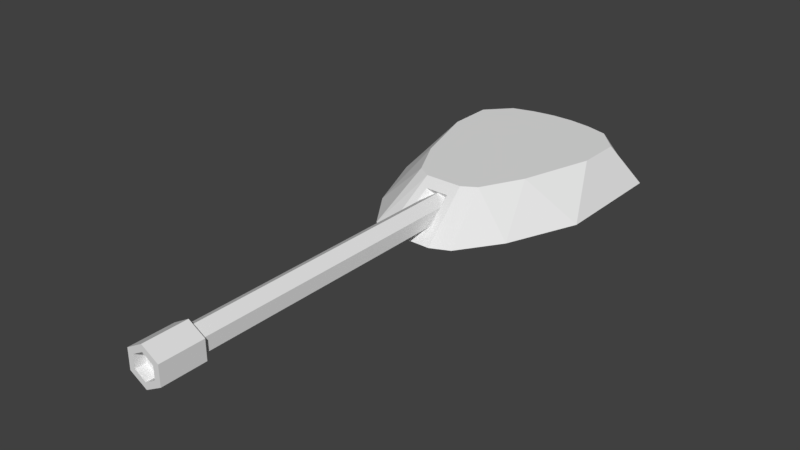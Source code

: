 # Source: tankTriSplit_head.blend  (saved by Blender 2.77.0; exported with 4.5.12 LTS)
import bpy
from mathutils import Matrix  # noqa: F401  (used for matrix-valued properties, if any)

bpy.ops.wm.read_factory_settings(use_empty=True)
scene = bpy.context.scene
scene.name = 'Scene'

# ---- collections
col_collection_1 = bpy.data.collections.new('Collection 1'); scene.collection.children.link(col_collection_1)

# ---- world
world_world = bpy.data.worlds.new('World'); scene.world = world_world
world_world.color = (0.05088, 0.05088, 0.05088)
world_world.use_sun_shadow = False
world_world.sun_shadow_jitter_overblur = 0.0
world_world.cycles.sampling_method = 'MANUAL'

# ---- meshes
me_cube_006 = bpy.data.meshes.new('Cube.006')
me_cube_006.from_pydata([(-0.4596, -0.06636, 1.521), (-0.4596, 0.4706, 1.521), (0.4596, 0.4706, 1.521), (0.4596, -0.06636, 1.521), (-0.349, 0.1718, 1.701), (-0.349, 0.3757, 1.701), (0.349, 0.3757, 1.701), (0.349, 0.1718, 1.701), (-0.3283, 0.5788, 1.521), (-0.197, 0.6077, 1.521), (-0.06566, 0.6221, 1.521), (0.06566, 0.6221, 1.521), (0.197, 0.6077, 1.521), (0.3283, 0.5788, 1.521), (0.3283, -0.3912, 1.521), (0.197, -0.5824, 1.521), (0.1123, -0.6221, 1.521), (-0.1123, -0.6221, 1.521), (-0.197, -0.5824, 1.521), (-0.3283, -0.3912, 1.521), (-0.2493, 0.4839, 1.701), (-0.1496, 0.5128, 1.701), (-0.04985, 0.5272, 1.701), (0.04985, 0.5272, 1.701), (0.1496, 0.5128, 1.701), (0.2493, 0.4839, 1.701), (0.2493, -0.153, 1.701), (0.1496, -0.3443, 1.701), (0.08525, -0.384, 1.701), (-0.08525, -0.384, 1.701), (-0.1496, -0.3443, 1.701), (-0.2493, -0.153, 1.701), (0.06993, -0.5772, 1.555), (-0.06993, -0.5772, 1.555), (0.05309, -0.4289, 1.667), (-0.05309, -0.4289, 1.667), (0.0366, -0.484, 1.581), (-0.0366, -0.484, 1.581), (0.02779, -0.4063, 1.64), (-0.02779, -0.4063, 1.64), (-0.4596, -0.06636, 1.521), (-0.4596, -0.06636, 1.521), (-0.4596, -0.06636, 1.521), (-0.4596, -0.06636, 1.521), (-0.4596, 0.4706, 1.521), (-0.4596, 0.4706, 1.521), (-0.4596, 0.4706, 1.521), (0.3283, 0.5788, 1.521), (0.3283, 0.5788, 1.521), (0.3283, 0.5788, 1.521), (0.3283, 0.5788, 1.521), (0.3283, 0.5788, 1.521), (0.4596, 0.4706, 1.521), (0.4596, 0.4706, 1.521), (0.4596, 0.4706, 1.521), (0.4596, -0.06636, 1.521), (0.4596, -0.06636, 1.521), (0.4596, -0.06636, 1.521), (0.4596, -0.06636, 1.521), (-0.3283, -0.3912, 1.521), (-0.3283, -0.3912, 1.521), (-0.3283, -0.3912, 1.521), (-0.3283, -0.3912, 1.521), (-0.3283, -0.3912, 1.521), (-0.349, 0.1718, 1.701), (-0.349, 0.1718, 1.701), (-0.349, 0.1718, 1.701), (-0.349, 0.1718, 1.701), (-0.349, 0.3757, 1.701), (-0.349, 0.3757, 1.701), (-0.349, 0.3757, 1.701), (0.2493, 0.4839, 1.701), (0.2493, 0.4839, 1.701), (0.2493, 0.4839, 1.701), (0.2493, 0.4839, 1.701), (0.2493, 0.4839, 1.701), (0.349, 0.3757, 1.701), (0.349, 0.3757, 1.701), (0.349, 0.3757, 1.701), (0.349, 0.1718, 1.701), (0.349, 0.1718, 1.701), (0.349, 0.1718, 1.701), (0.349, 0.1718, 1.701), (-0.2493, -0.153, 1.701), (-0.2493, -0.153, 1.701), (-0.2493, -0.153, 1.701), (-0.2493, -0.153, 1.701), (-0.2493, -0.153, 1.701), (-0.3283, 0.5788, 1.521), (-0.3283, 0.5788, 1.521), (-0.3283, 0.5788, 1.521), (-0.3283, 0.5788, 1.521), (-0.3283, 0.5788, 1.521), (-0.197, 0.6077, 1.521), (-0.197, 0.6077, 1.521), (-0.197, 0.6077, 1.521), (-0.197, 0.6077, 1.521), (-0.197, 0.6077, 1.521), (-0.06566, 0.6221, 1.521), (-0.06566, 0.6221, 1.521), (-0.06566, 0.6221, 1.521), (-0.06566, 0.6221, 1.521), (-0.06566, 0.6221, 1.521), (-0.06566, 0.6221, 1.521), (-0.06566, 0.6221, 1.521), (0.06566, 0.6221, 1.521), (0.06566, 0.6221, 1.521), (0.06566, 0.6221, 1.521), (0.06566, 0.6221, 1.521), (0.06566, 0.6221, 1.521), (0.197, 0.6077, 1.521), (0.197, 0.6077, 1.521), (0.197, 0.6077, 1.521), (0.197, 0.6077, 1.521), (0.197, 0.6077, 1.521), (0.3283, -0.3912, 1.521), (0.3283, -0.3912, 1.521), (0.3283, -0.3912, 1.521), (0.3283, -0.3912, 1.521), (0.3283, -0.3912, 1.521), (0.197, -0.5824, 1.521), (0.197, -0.5824, 1.521), (0.197, -0.5824, 1.521), (0.197, -0.5824, 1.521), (0.197, -0.5824, 1.521), (0.1123, -0.6221, 1.521), (0.1123, -0.6221, 1.521), (0.1123, -0.6221, 1.521), (0.1123, -0.6221, 1.521), (0.1123, -0.6221, 1.521), (-0.1123, -0.6221, 1.521), (-0.1123, -0.6221, 1.521), (-0.1123, -0.6221, 1.521), (-0.1123, -0.6221, 1.521), (-0.1123, -0.6221, 1.521), (-0.197, -0.5824, 1.521), (-0.197, -0.5824, 1.521), (-0.197, -0.5824, 1.521), (-0.197, -0.5824, 1.521), (-0.197, -0.5824, 1.521), (-0.2493, 0.4839, 1.701), (-0.2493, 0.4839, 1.701), (-0.2493, 0.4839, 1.701), (-0.2493, 0.4839, 1.701), (-0.2493, 0.4839, 1.701), (-0.1496, 0.5128, 1.701), (-0.1496, 0.5128, 1.701), (-0.1496, 0.5128, 1.701), (-0.1496, 0.5128, 1.701), (-0.1496, 0.5128, 1.701), (-0.04985, 0.5272, 1.701), (-0.04985, 0.5272, 1.701), (-0.04985, 0.5272, 1.701), (-0.04985, 0.5272, 1.701), (0.04985, 0.5272, 1.701), (0.04985, 0.5272, 1.701), (0.04985, 0.5272, 1.701), (0.04985, 0.5272, 1.701), (0.04985, 0.5272, 1.701), (0.04985, 0.5272, 1.701), (0.1496, 0.5128, 1.701), (0.1496, 0.5128, 1.701), (0.1496, 0.5128, 1.701), (0.1496, 0.5128, 1.701), (0.1496, 0.5128, 1.701), (0.2493, -0.153, 1.701), (0.2493, -0.153, 1.701), (0.2493, -0.153, 1.701), (0.2493, -0.153, 1.701), (0.2493, -0.153, 1.701), (0.1496, -0.3443, 1.701), (0.1496, -0.3443, 1.701), (0.1496, -0.3443, 1.701), (0.1496, -0.3443, 1.701), (0.1496, -0.3443, 1.701), (0.08525, -0.384, 1.701), (0.08525, -0.384, 1.701), (0.08525, -0.384, 1.701), (0.08525, -0.384, 1.701), (0.08525, -0.384, 1.701), (0.08525, -0.384, 1.701), (-0.08525, -0.384, 1.701), (-0.08525, -0.384, 1.701), (-0.08525, -0.384, 1.701), (-0.08525, -0.384, 1.701), (-0.08525, -0.384, 1.701), (-0.08525, -0.384, 1.701), (-0.08525, -0.384, 1.701), (-0.08525, -0.384, 1.701), (-0.1496, -0.3443, 1.701), (-0.1496, -0.3443, 1.701), (-0.1496, -0.3443, 1.701), (-0.1496, -0.3443, 1.701), (-0.1496, -0.3443, 1.701), (0.06993, -0.5772, 1.555), (0.06993, -0.5772, 1.555), (0.06993, -0.5772, 1.555), (0.06993, -0.5772, 1.555), (0.06993, -0.5772, 1.555), (0.06993, -0.5772, 1.555), (-0.06993, -0.5772, 1.555), (-0.06993, -0.5772, 1.555), (-0.06993, -0.5772, 1.555), (-0.06993, -0.5772, 1.555), (0.05309, -0.4289, 1.667), (0.05309, -0.4289, 1.667), (0.05309, -0.4289, 1.667), (0.05309, -0.4289, 1.667), (0.05309, -0.4289, 1.667), (-0.05309, -0.4289, 1.667), (-0.05309, -0.4289, 1.667), (-0.05309, -0.4289, 1.667), (-0.05309, -0.4289, 1.667), (-0.05309, -0.4289, 1.667), (0.0366, -0.484, 1.581), (0.0366, -0.484, 1.581), (0.0366, -0.484, 1.581), (-0.0366, -0.484, 1.581), (-0.0366, -0.484, 1.581), (-0.0366, -0.484, 1.581), (-0.0366, -0.484, 1.581), (-0.0366, -0.484, 1.581), (0.02779, -0.4063, 1.64), (0.02779, -0.4063, 1.64), (0.02779, -0.4063, 1.64), (0.02779, -0.4063, 1.64), (-0.02779, -0.4063, 1.64), (-0.02779, -0.4063, 1.64)], [], [(56, 167, 115), (49, 57, 117), (142, 65, 83), (90, 69, 140), (53, 80, 55), (45, 64, 68), (47, 78, 52), (111, 73, 48), (106, 162, 110), (99, 156, 105), (100, 146, 150), (95, 141, 145), (81, 74, 165), (166, 163, 170), (171, 157, 175), (158, 181, 176), (152, 189, 182), (147, 84, 190), (41, 91, 59), (60, 96, 136), (135, 101, 131), (102, 126, 130), (107, 121, 125), (112, 116, 120), (42, 86, 66), (61, 192, 85), (137, 185, 191), (184, 201, 210), (123, 177, 127), (118, 172, 122), (211, 218, 227), (133, 194, 200), (179, 196, 128), (186, 206, 178), (220, 222, 226), (197, 219, 202), (205, 215, 195), (209, 224, 204), (3, 82, 168), (50, 54, 58), (143, 5, 4), (88, 46, 70), (2, 77, 79), (44, 40, 67), (13, 71, 76), (114, 161, 72), (11, 155, 160), (10, 151, 154), (98, 94, 149), (93, 89, 20), (7, 6, 75), (169, 25, 164), (27, 24, 23), (159, 22, 188), (153, 21, 30), (148, 144, 31), (43, 1, 92), (19, 8, 97), (139, 9, 103), (104, 108, 129), (109, 12, 124), (113, 51, 119), (0, 62, 87), (63, 138, 193), (18, 132, 183), (187, 17, 203), (15, 174, 180), (14, 26, 173), (213, 33, 37), (134, 16, 198), (28, 207, 199), (29, 212, 208), (217, 214, 223), (32, 216, 221), (34, 225, 36), (35, 39, 38)])
me_cube_006.use_remesh_preserve_volume = False
me_cube_006.use_remesh_preserve_attributes = False
me_cube_006.use_mirror_vertex_groups = False
me_cube_006.update()
me_cube_007 = bpy.data.meshes.new('Cube.007')
me_cube_007.from_pydata([(0.001381, -0.3982, 1.659), (0.001381, -1.756, 1.659), (-0.05204, -0.3982, 1.628), (-0.05204, -1.756, 1.628), (-0.05204, -0.3982, 1.567), (-0.05204, -1.756, 1.567), (0.001381, -0.3982, 1.536), (0.001381, -1.756, 1.536), (0.0548, -0.3982, 1.567), (0.0548, -1.756, 1.567), (0.0548, -0.3982, 1.628), (0.0548, -1.756, 1.628), (-0.0756, -1.756, 1.642), (0.001381, -1.756, 1.687), (-0.0756, -1.756, 1.553), (0.001381, -1.756, 1.509), (0.07836, -1.756, 1.553), (0.07836, -1.756, 1.642), (-0.0756, -1.952, 1.642), (0.001381, -1.952, 1.687), (-0.0756, -1.952, 1.553), (0.001381, -1.952, 1.509), (0.07836, -1.952, 1.553), (0.07836, -1.952, 1.642), (-0.04899, -1.952, 1.627), (0.001381, -1.952, 1.656), (-0.04899, -1.952, 1.569), (0.001381, -1.952, 1.539), (0.05175, -1.952, 1.569), (0.05175, -1.952, 1.627), (-0.04899, -1.904, 1.627), (0.001381, -1.904, 1.656), (-0.04899, -1.904, 1.569), (0.001381, -1.904, 1.539), (0.05175, -1.904, 1.569), (0.05175, -1.904, 1.627)], [], [(1, 0, 2), (3, 2, 4), (5, 4, 6), (7, 6, 8), (3, 5, 14), (9, 8, 10), (11, 10, 0), (2, 0, 6), (13, 12, 18), (9, 11, 17), (3, 12, 13), (5, 7, 15), (11, 1, 13), (7, 9, 16), (22, 23, 29), (13, 19, 23), (16, 22, 21), (14, 20, 18), (16, 17, 23), (14, 15, 21), (29, 25, 31), (21, 27, 26), (19, 18, 24), (19, 25, 29), (21, 22, 28), (18, 20, 26), (31, 32, 33), (27, 28, 34), (24, 26, 32), (28, 29, 35), (26, 27, 33), (25, 24, 30), (1, 2, 3), (3, 4, 5), (5, 6, 7), (7, 8, 9), (3, 14, 12), (9, 10, 11), (11, 0, 1), (10, 6, 0), (2, 6, 4), (6, 10, 8), (13, 18, 19), (9, 17, 16), (3, 13, 1), (5, 15, 14), (11, 13, 17), (7, 16, 15), (22, 29, 28), (13, 23, 17), (16, 21, 15), (14, 18, 12), (16, 23, 22), (14, 21, 20), (29, 31, 35), (21, 26, 20), (19, 24, 25), (19, 29, 23), (21, 28, 27), (18, 26, 24), (32, 31, 30), (31, 34, 35), (34, 31, 33), (27, 34, 33), (24, 32, 30), (28, 35, 34), (26, 33, 32), (25, 30, 31)])
me_cube_007.use_remesh_preserve_volume = False
me_cube_007.use_remesh_preserve_attributes = False
me_cube_007.use_mirror_vertex_groups = False
me_cube_007.update()

# ---- objects
ob_cube_003 = bpy.data.objects.new('Cube.003', me_cube_006)
ob_cube_004 = bpy.data.objects.new('Cube.004', me_cube_007)

# ---- transforms, parenting, visibility, modifiers, constraints
ob_cube_003.location = (0.0, 0.0, 0.0)
ob_cube_003.lineart.crease_threshold = 0.0
ob_cube_004.location = (0.0, 0.0, 0.0)
ob_cube_004.lineart.crease_threshold = 0.0

# ---- collection membership
col_collection_1.objects.link(ob_cube_003)
col_collection_1.objects.link(ob_cube_004)

# ---- scene / render settings (as saved in the file)
scene.frame_start = 1; scene.frame_end = 250; scene.frame_set(1)
scene.render.engine = 'BLENDER_EEVEE_NEXT'
scene.render.resolution_percentage = 50
scene.render.dither_intensity = 0.0
scene.cycles.use_denoising = False
scene.cycles.samples = 128
scene.cycles.sampling_pattern = 'TABULATED_SOBOL'
scene.cycles.light_sampling_threshold = 0.0
scene.cycles.use_adaptive_sampling = False
scene.cycles.use_light_tree = False
scene.cycles.blur_glossy = 0.0
scene.cycles.sample_clamp_indirect = 0.0
scene.view_settings.view_transform = 'Standard'
bpy.context.view_layer.update()

# ---- added for rendering (the .blend has no active camera and no usable light): camera, sun
cam_auto = bpy.data.cameras.new('AutoCamera')
cam_auto.lens = 50.0
cam_auto.sensor_width = 36.0
cam_auto.clip_end = 1000.0
ob_auto_camera = bpy.data.objects.new('AutoCamera', cam_auto)
scene.collection.objects.link(ob_auto_camera)
ob_auto_camera.location = (2.53506, -3.70693, 3.63277)
ob_auto_camera.rotation_euler = (1.09748, -7.21219e-08, 0.694738)
scene.camera = ob_auto_camera
light_auto_sun = bpy.data.lights.new('AutoSun', 'SUN')
light_auto_sun.energy = 3.0
light_auto_sun.angle = 0.0523599
ob_auto_sun = bpy.data.objects.new('AutoSun', light_auto_sun)
scene.collection.objects.link(ob_auto_sun)
ob_auto_sun.rotation_euler = (0.872665, 0.174533, 0.523599)
bpy.context.view_layer.update()
